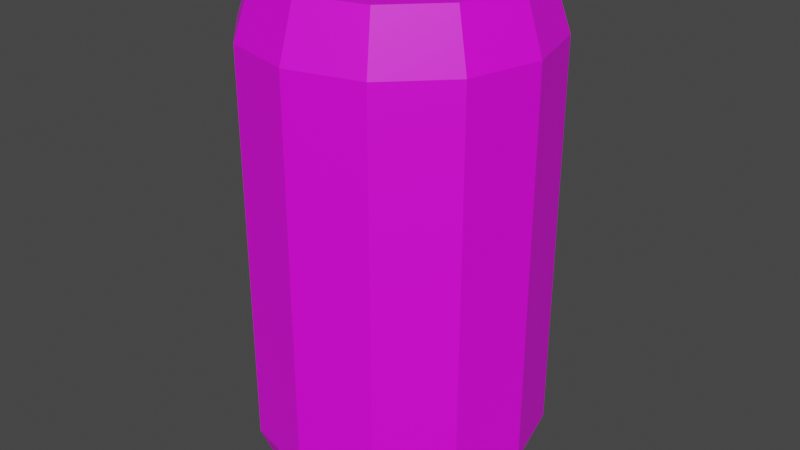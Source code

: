 # Source: Can.blend  (saved by Blender 2.80.75; exported with 4.5.12 LTS)
import bpy
from mathutils import Matrix  # noqa: F401  (used for matrix-valued properties, if any)

bpy.ops.wm.read_factory_settings(use_empty=True)
scene = bpy.context.scene
scene.name = 'Scene'

# ---- collections
col_collection = bpy.data.collections.new('Collection'); scene.collection.children.link(col_collection)

# ---- images (referenced by path relative to the original .blend; pixels are not part of the script)
import os
ASSET_DIR = os.environ.get("B2B_ASSET_DIR", "")  # directory of the original .blend (textures are referenced by path, not embedded)
HERE = os.path.dirname(os.path.abspath(__file__))  # packed textures are extracted next to this script under _unpacked/

def load_image(name, relpath, width, height, colorspace="sRGB"):
    """Load a texture the original file referenced (path relative to the .blend, or extracted next to this script)."""
    p = next((c for c in (os.path.join(HERE, relpath), os.path.join(ASSET_DIR, relpath)) if relpath and os.path.exists(c)), "")
    if p:
        img = bpy.data.images.load(p, check_existing=True)
        img.name = name
    else:  # same state as the original file: an image datablock whose file is absent (Cycles renders it pink)
        img = bpy.data.images.new(name, width, height)
        img.source = "FILE"
        img.filepath = "//" + (relpath or name)
    img.colorspace_settings.name = colorspace
    return img
img_can = load_image('Can', 'Can.png', 1024, 1024, 'sRGB')

# ---- materials (node trees are filled in below, after node groups)
mat_can = bpy.data.materials.new('can')
mat_can.use_transparent_shadow = False

# ---- material node trees
mat_can.use_nodes = True; mat_can.node_tree.nodes.clear()
_N = mat_can.node_tree.nodes; _L = mat_can.node_tree.links
n0 = _N.new('ShaderNodeOutputMaterial'); n0.name = 'Material Output'; n0.location = (300, 300)
n1 = _N.new('ShaderNodeBsdfPrincipled'); n1.name = 'Principled BSDF'; n1.location = (10, 300)
n1.distribution = 'GGX'
n1.subsurface_method = 'BURLEY'
n1.inputs[3].default_value = 1.45
n1.inputs[27].default_value = (0.0, 0.0, 0.0, 1.0)
n1.inputs[28].default_value = 1.0
n2 = _N.new('ShaderNodeTexImage'); n2.name = 'Image Texture'; n2.location = (-280, 280)
n2.image = img_can
_L.new(n1.outputs[0], n0.inputs[0])
_L.new(n2.outputs[0], n1.inputs[0])
n0.is_active_output = True

# ---- world
world_world = bpy.data.worlds.new('World'); scene.world = world_world
world_world.use_nodes = True; world_world.node_tree.nodes.clear()
_N = world_world.node_tree.nodes; _L = world_world.node_tree.links
n0 = _N.new('ShaderNodeOutputWorld'); n0.name = 'World Output'; n0.location = (300, 300)
n1 = _N.new('ShaderNodeBackground'); n1.name = 'Background'; n1.location = (10, 300)
n1.inputs[0].default_value = (0.05088, 0.05088, 0.05088, 1.0)
_L.new(n1.outputs[0], n0.inputs[0])
n0.is_active_output = True
world_world.color = (0.05088, 0.05088, 0.05088)
world_world.use_sun_shadow = False
world_world.sun_shadow_jitter_overblur = 0.0

# ---- meshes
me_cylinder = bpy.data.meshes.new('Cylinder')
me_cylinder.from_pydata([(-3.664e-09, 0.8771, -1.691), (-3.664e-09, 0.8771, 1.7), (0.4385, 0.7596, -1.691), (0.4385, 0.7596, 1.7), (0.7596, 0.4385, -1.691), (0.7596, 0.4385, 1.7), (0.8771, -5.544e-08, -1.691), (0.8771, -5.544e-08, 1.7), (0.7596, -0.4385, -1.691), (0.7596, -0.4385, 1.7), (0.4385, -0.7596, -1.691), (0.4385, -0.7596, 1.7), (1.288e-07, -0.8771, -1.691), (1.288e-07, -0.8771, 1.7), (-0.4385, -0.7596, -1.691), (-0.4385, -0.7596, 1.7), (-0.7596, -0.4385, -1.691), (-0.7596, -0.4385, 1.7), (-0.8771, -4.249e-07, -1.691), (-0.8771, -4.249e-07, 1.7), (-0.7596, 0.4385, -1.691), (-0.7596, 0.4385, 1.7), (-0.4385, 0.7596, -1.691), (-0.4385, 0.7596, 1.7), (0.0, 1.0, -1.376), (0.0, 1.0, 0.004563), (0.0, 1.0, 1.33), (0.5, 0.866, 1.33), (0.5, 0.866, 0.004563), (0.5, 0.866, -1.376), (0.866, 0.5, 1.33), (0.866, 0.5, 0.004563), (0.866, 0.5, -1.376), (1.0, -4.371e-08, 1.33), (1.0, -4.371e-08, 0.004563), (1.0, -4.371e-08, -1.376), (0.866, -0.5, 1.33), (0.866, -0.5, 0.004563), (0.866, -0.5, -1.376), (0.5, -0.866, 1.33), (0.5, -0.866, 0.004563), (0.5, -0.866, -1.376), (1.51e-07, -1.0, 1.33), (1.51e-07, -1.0, 0.004563), (1.51e-07, -1.0, -1.376), (-0.5, -0.866, 1.33), (-0.5, -0.866, 0.004563), (-0.5, -0.866, -1.376), (-0.866, -0.5, 1.33), (-0.866, -0.5, 0.004563), (-0.866, -0.5, -1.376), (-1.0, -4.649e-07, 1.33), (-1.0, -4.649e-07, 0.004563), (-1.0, -4.649e-07, -1.376), (-0.866, 0.5, 1.33), (-0.866, 0.5, 0.004563), (-0.866, 0.5, -1.376), (-0.5, 0.866, 1.33), (-0.5, 0.866, 0.004563), (-0.5, 0.866, -1.376)], [], [(26, 1, 3, 27), (27, 3, 5, 30), (30, 5, 7, 33), (33, 7, 9, 36), (36, 9, 11, 39), (39, 11, 13, 42), (42, 13, 15, 45), (45, 15, 17, 48), (48, 17, 19, 51), (51, 19, 21, 54), (3, 1, 23, 21, 19, 17, 15, 13, 11, 9, 7, 5), (54, 21, 23, 57), (57, 23, 1, 26), (0, 2, 4, 6, 8, 10, 12, 14, 16, 18, 20, 22), (22, 59, 24, 0), (59, 58, 25, 24), (58, 57, 26, 25), (20, 56, 59, 22), (56, 55, 58, 59), (55, 54, 57, 58), (18, 53, 56, 20), (53, 52, 55, 56), (52, 51, 54, 55), (16, 50, 53, 18), (50, 49, 52, 53), (49, 48, 51, 52), (14, 47, 50, 16), (47, 46, 49, 50), (46, 45, 48, 49), (12, 44, 47, 14), (44, 43, 46, 47), (43, 42, 45, 46), (10, 41, 44, 12), (41, 40, 43, 44), (40, 39, 42, 43), (8, 38, 41, 10), (38, 37, 40, 41), (37, 36, 39, 40), (6, 35, 38, 8), (35, 34, 37, 38), (34, 33, 36, 37), (4, 32, 35, 6), (32, 31, 34, 35), (31, 30, 33, 34), (2, 29, 32, 4), (29, 28, 31, 32), (28, 27, 30, 31), (0, 24, 29, 2), (24, 25, 28, 29), (25, 26, 27, 28)])
_uv = me_cylinder.uv_layers.new(name='UVMap')
_uv.uv.foreach_set('vector', [0.592, 0.5729, 0.5865, 0.6395, 0.5076, 0.6395, 0.502, 0.5729, 0.502, 0.5729, 0.5076, 0.6395, 0.4392, 0.6393, 0.4241, 0.5726, 0.4241, 0.5726, 0.4392, 0.6393, 0.3998, 0.6388, 0.3791, 0.5721, 0.3509, 0.5721, 0.3303, 0.6388, 0.2908, 0.6393, 0.3059, 0.5726, 0.3059, 0.5726, 0.2908, 0.6393, 0.2225, 0.6395, 0.228, 0.5729, 0.228, 0.5729, 0.2225, 0.6395, 0.1436, 0.6395, 0.138, 0.5729, 0.138, 0.5729, 0.1436, 0.6395, 0.07521, 0.6393, 0.0601, 0.5726, 0.0601, 0.5726, 0.07521, 0.6393, 0.03575, 0.6388, 0.01511, 0.5721, 0.9419, 0.5722, 0.9268, 0.6388, 0.8585, 0.6391, 0.864, 0.5725, 0.864, 0.5725, 0.8585, 0.6391, 0.7796, 0.6391, 0.774, 0.5725, 0.05271, 0.7217, 0.1211, 0.6808, 0.2, 0.6808, 0.2683, 0.7217, 0.3078, 0.7926, 0.3078, 0.8745, 0.2683, 0.9453, 0.2, 0.9863, 0.1211, 0.9863, 0.05271, 0.9453, 0.01325, 0.8745, 0.01325, 0.7926, 0.774, 0.5725, 0.7796, 0.6391, 0.7112, 0.6388, 0.6961, 0.5722, 0.6699, 0.5726, 0.6548, 0.6393, 0.5865, 0.6395, 0.592, 0.5729, 0.6288, 0.7926, 0.6288, 0.8745, 0.5893, 0.9453, 0.521, 0.9863, 0.4421, 0.9863, 0.3737, 0.9453, 0.3343, 0.8745, 0.3343, 0.7926, 0.3737, 0.7217, 0.4421, 0.6808, 0.521, 0.6808, 0.5893, 0.7217, 0.6548, 0.028, 0.6699, 0.08482, 0.592, 0.08512, 0.5865, 0.02827, 0.6699, 0.08482, 0.6699, 0.3337, 0.592, 0.334, 0.592, 0.08512, 0.6699, 0.3337, 0.6699, 0.5726, 0.592, 0.5729, 0.592, 0.334, 0.7796, 0.02778, 0.774, 0.08464, 0.6961, 0.08434, 0.7112, 0.02752, 0.774, 0.08464, 0.774, 0.3336, 0.6961, 0.3333, 0.6961, 0.08434, 0.774, 0.3336, 0.774, 0.5725, 0.6961, 0.5722, 0.6961, 0.3333, 0.8585, 0.02778, 0.864, 0.08464, 0.774, 0.08464, 0.7796, 0.02778, 0.864, 0.08464, 0.864, 0.3336, 0.774, 0.3336, 0.774, 0.08464, 0.864, 0.3336, 0.864, 0.5725, 0.774, 0.5725, 0.774, 0.3336, 0.9268, 0.02752, 0.9419, 0.08434, 0.864, 0.08464, 0.8585, 0.02778, 0.9419, 0.08434, 0.9419, 0.3333, 0.864, 0.3336, 0.864, 0.08464, 0.9419, 0.3333, 0.9419, 0.5722, 0.864, 0.5725, 0.864, 0.3336, 0.07521, 0.028, 0.0601, 0.08482, 0.01511, 0.0843, 0.03575, 0.02754, 0.9869, 0.08382, 0.9869, 0.3327, 0.9419, 0.3333, 0.9419, 0.08434, 0.9869, 0.3327, 0.9869, 0.5716, 0.9419, 0.5722, 0.9419, 0.3333, 0.1436, 0.02827, 0.138, 0.08512, 0.0601, 0.08482, 0.07521, 0.028, 0.138, 0.08512, 0.138, 0.334, 0.0601, 0.3337, 0.0601, 0.08482, 0.138, 0.334, 0.138, 0.5729, 0.0601, 0.5726, 0.0601, 0.3337, 0.2225, 0.02827, 0.228, 0.08512, 0.138, 0.08512, 0.1436, 0.02827, 0.228, 0.08512, 0.228, 0.334, 0.138, 0.334, 0.138, 0.08512, 0.228, 0.334, 0.228, 0.5729, 0.138, 0.5729, 0.138, 0.334, 0.2908, 0.028, 0.3059, 0.08482, 0.228, 0.08512, 0.2225, 0.02827, 0.3059, 0.08482, 0.3059, 0.3337, 0.228, 0.334, 0.228, 0.08512, 0.3059, 0.3337, 0.3059, 0.5726, 0.228, 0.5729, 0.228, 0.334, 0.3303, 0.02754, 0.3509, 0.0843, 0.3059, 0.08482, 0.2908, 0.028, 0.3509, 0.0843, 0.3509, 0.3332, 0.3059, 0.3337, 0.3059, 0.08482, 0.3509, 0.3332, 0.3509, 0.5721, 0.3059, 0.5726, 0.3059, 0.3337, 0.4392, 0.028, 0.4241, 0.08482, 0.3791, 0.0843, 0.3998, 0.02754, 0.4241, 0.08482, 0.4241, 0.3337, 0.3791, 0.3332, 0.3791, 0.0843, 0.4241, 0.3337, 0.4241, 0.5726, 0.3791, 0.5721, 0.3791, 0.3332, 0.5076, 0.02827, 0.502, 0.08512, 0.4241, 0.08482, 0.4392, 0.028, 0.502, 0.08512, 0.502, 0.334, 0.4241, 0.3337, 0.4241, 0.08482, 0.502, 0.334, 0.502, 0.5729, 0.4241, 0.5726, 0.4241, 0.3337, 0.5865, 0.02827, 0.592, 0.08512, 0.502, 0.08512, 0.5076, 0.02827, 0.592, 0.08512, 0.592, 0.334, 0.502, 0.334, 0.502, 0.08512, 0.592, 0.334, 0.592, 0.5729, 0.502, 0.5729, 0.502, 0.334])
me_cylinder.materials.append(mat_can)
me_cylinder.use_remesh_preserve_volume = False
me_cylinder.use_remesh_preserve_attributes = False
me_cylinder.use_mirror_vertex_groups = False
me_cylinder.update()

# ---- objects
ob_cylinder = bpy.data.objects.new('Cylinder', me_cylinder)

# ---- transforms, parenting, visibility, modifiers, constraints
ob_cylinder.location = (0.0, 0.0, 0.0)
ob_cylinder.lineart.crease_threshold = 0.0

# ---- collection membership
col_collection.objects.link(ob_cylinder)

# ---- scene / render settings (as saved in the file)
scene.frame_start = 1; scene.frame_end = 250; scene.frame_set(1)
scene.render.engine = 'BLENDER_EEVEE_NEXT'
scene.cycles.use_denoising = False
scene.cycles.samples = 128
scene.cycles.sampling_pattern = 'TABULATED_SOBOL'
scene.cycles.use_adaptive_sampling = False
scene.cycles.use_light_tree = False
scene.view_settings.view_transform = 'Filmic'
bpy.context.view_layer.update()

# ---- added for rendering (the .blend has no active camera and no usable light): camera, sun
cam_auto = bpy.data.cameras.new('AutoCamera')
cam_auto.lens = 50.0
cam_auto.sensor_width = 36.0
cam_auto.clip_end = 1000.0
ob_auto_camera = bpy.data.objects.new('AutoCamera', cam_auto)
scene.collection.objects.link(ob_auto_camera)
ob_auto_camera.location = (4.08565, -4.90278, 3.27308)
ob_auto_camera.rotation_euler = (1.09748, -7.21219e-08, 0.694738)
scene.camera = ob_auto_camera
light_auto_sun = bpy.data.lights.new('AutoSun', 'SUN')
light_auto_sun.energy = 3.0
light_auto_sun.angle = 0.0523599
ob_auto_sun = bpy.data.objects.new('AutoSun', light_auto_sun)
scene.collection.objects.link(ob_auto_sun)
ob_auto_sun.rotation_euler = (0.872665, 0.174533, 0.523599)
bpy.context.view_layer.update()
